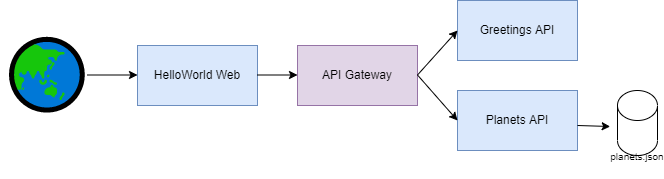

The diagram above was exported from draw.io. Its source (the exported page's mxGraphModel, read from the mxfile embedded in the PNG):
<mxGraphModel dx="1006" dy="709" grid="1" gridSize="10" guides="1" tooltips="1" connect="1" arrows="1" fold="1" page="1" pageScale="1" pageWidth="850" pageHeight="1100" math="0" shadow="0">
  <root>
    <mxCell id="0" />
    <mxCell id="1" parent="0" />
    <mxCell id="N96Mtox4cxSVm3Vr3UEa-1" value="" style="rounded=0;whiteSpace=wrap;html=1;fillColor=#dae8fc;strokeColor=#6c8ebf;" vertex="1" parent="1">
      <mxGeometry x="140" y="105" width="120" height="60" as="geometry" />
    </mxCell>
    <mxCell id="N96Mtox4cxSVm3Vr3UEa-2" value="" style="rounded=0;whiteSpace=wrap;html=1;fillColor=#e1d5e7;strokeColor=#9673a6;" vertex="1" parent="1">
      <mxGeometry x="300" y="105" width="120" height="60" as="geometry" />
    </mxCell>
    <mxCell id="N96Mtox4cxSVm3Vr3UEa-3" value="HelloWorld Web" style="text;html=1;strokeColor=none;fillColor=none;align=center;verticalAlign=middle;whiteSpace=wrap;rounded=0;" vertex="1" parent="1">
      <mxGeometry x="150" y="120" width="100" height="30" as="geometry" />
    </mxCell>
    <mxCell id="N96Mtox4cxSVm3Vr3UEa-4" value="API Gateway" style="text;html=1;strokeColor=none;fillColor=none;align=center;verticalAlign=middle;whiteSpace=wrap;rounded=0;" vertex="1" parent="1">
      <mxGeometry x="310" y="120" width="100" height="30" as="geometry" />
    </mxCell>
    <mxCell id="N96Mtox4cxSVm3Vr3UEa-5" value="Greetings API" style="rounded=0;whiteSpace=wrap;html=1;fillColor=#dae8fc;strokeColor=#6c8ebf;" vertex="1" parent="1">
      <mxGeometry x="460" y="60" width="120" height="60" as="geometry" />
    </mxCell>
    <mxCell id="N96Mtox4cxSVm3Vr3UEa-6" value="Planets API" style="rounded=0;whiteSpace=wrap;html=1;fillColor=#dae8fc;strokeColor=#6c8ebf;" vertex="1" parent="1">
      <mxGeometry x="460" y="150" width="120" height="60" as="geometry" />
    </mxCell>
    <mxCell id="N96Mtox4cxSVm3Vr3UEa-7" value="&lt;font style=&quot;font-size: 72px&quot;&gt;🌏&lt;/font&gt;" style="text;html=1;strokeColor=none;fillColor=none;align=center;verticalAlign=middle;whiteSpace=wrap;rounded=0;" vertex="1" parent="1">
      <mxGeometry x="20" y="120" width="60" height="30" as="geometry" />
    </mxCell>
    <mxCell id="N96Mtox4cxSVm3Vr3UEa-9" value="" style="endArrow=classic;html=1;rounded=0;fontSize=72;" edge="1" parent="1">
      <mxGeometry width="50" height="50" relative="1" as="geometry">
        <mxPoint x="90" y="134.5" as="sourcePoint" />
        <mxPoint x="140" y="134.5" as="targetPoint" />
      </mxGeometry>
    </mxCell>
    <mxCell id="N96Mtox4cxSVm3Vr3UEa-16" value="" style="endArrow=classic;html=1;rounded=0;fontSize=72;" edge="1" parent="1">
      <mxGeometry width="50" height="50" relative="1" as="geometry">
        <mxPoint x="260" y="134.5" as="sourcePoint" />
        <mxPoint x="300" y="134.5" as="targetPoint" />
      </mxGeometry>
    </mxCell>
    <mxCell id="N96Mtox4cxSVm3Vr3UEa-17" value="" style="endArrow=classic;html=1;rounded=0;fontSize=72;entryX=0;entryY=0.5;entryDx=0;entryDy=0;" edge="1" parent="1" target="N96Mtox4cxSVm3Vr3UEa-5">
      <mxGeometry width="50" height="50" relative="1" as="geometry">
        <mxPoint x="420" y="134.5" as="sourcePoint" />
        <mxPoint x="460" y="134.5" as="targetPoint" />
      </mxGeometry>
    </mxCell>
    <mxCell id="N96Mtox4cxSVm3Vr3UEa-18" value="" style="endArrow=classic;html=1;rounded=0;fontSize=72;entryX=0;entryY=0.5;entryDx=0;entryDy=0;" edge="1" parent="1" target="N96Mtox4cxSVm3Vr3UEa-6">
      <mxGeometry width="50" height="50" relative="1" as="geometry">
        <mxPoint x="420" y="134.5" as="sourcePoint" />
        <mxPoint x="460" y="134.5" as="targetPoint" />
      </mxGeometry>
    </mxCell>
    <mxCell id="N96Mtox4cxSVm3Vr3UEa-20" value="&lt;font style=&quot;font-size: 10px&quot;&gt;planets.json&lt;/font&gt;" style="shape=cylinder3;whiteSpace=wrap;html=1;boundedLbl=1;backgroundOutline=1;size=15;fontSize=72;" vertex="1" parent="1">
      <mxGeometry x="620" y="150" width="40" height="65" as="geometry" />
    </mxCell>
    <mxCell id="N96Mtox4cxSVm3Vr3UEa-21" value="" style="endArrow=classic;html=1;rounded=0;fontSize=72;entryX=-0.183;entryY=0.554;entryDx=0;entryDy=0;entryPerimeter=0;" edge="1" parent="1" target="N96Mtox4cxSVm3Vr3UEa-20">
      <mxGeometry width="50" height="50" relative="1" as="geometry">
        <mxPoint x="580" y="185" as="sourcePoint" />
        <mxPoint x="630" y="135" as="targetPoint" />
      </mxGeometry>
    </mxCell>
  </root>
</mxGraphModel>